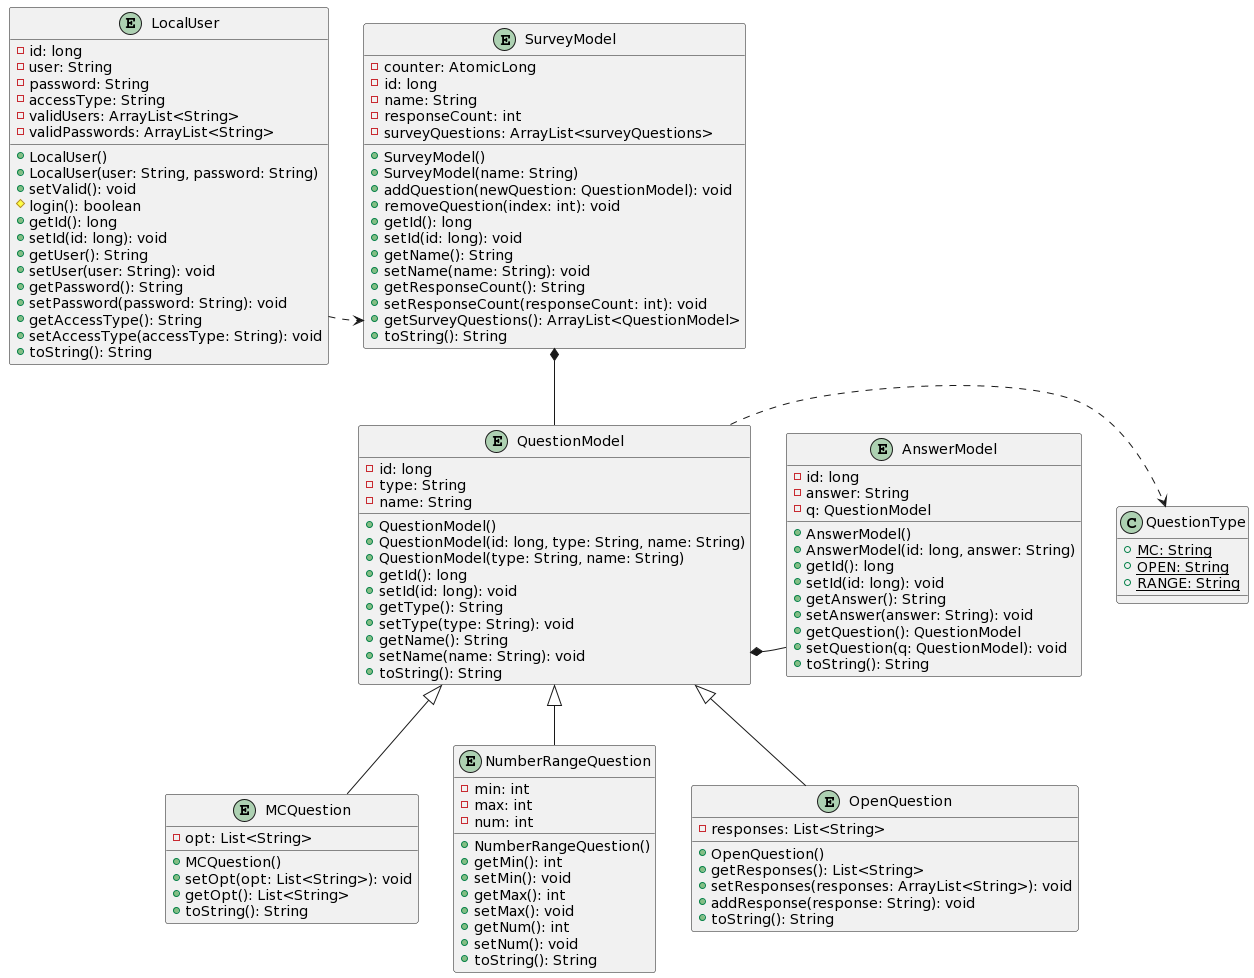

The diagram above was rendered by PlantUML. Its source (embedded in the PNG):
@startuml
entity LocalUser 
{
  -id: long
  -user: String
  -password: String
  -accessType: String
  -validUsers: ArrayList<String>
  -validPasswords: ArrayList<String>
  +LocalUser()
  +LocalUser(user: String, password: String)
  +setValid(): void
  #login(): boolean
  +getId(): long
  +setId(id: long): void
  +getUser(): String
  +setUser(user: String): void
  +getPassword(): String
  +setPassword(password: String): void 
  +getAccessType(): String
  +setAccessType(accessType: String): void  
  +toString(): String
}

entity AnswerModel
{
  -id: long
  -answer: String
  -q: QuestionModel
  +AnswerModel()
  +AnswerModel(id: long, answer: String)
  +getId(): long
  +setId(id: long): void 
  +getAnswer(): String
  +setAnswer(answer: String): void 
  +getQuestion(): QuestionModel
  +setQuestion(q: QuestionModel): void  
  +toString(): String
}


entity QuestionModel
{
  -id: long
  -type: String
  -name: String
  +QuestionModel()
  +QuestionModel(id: long, type: String, name: String)
  +QuestionModel(type: String, name: String)
  +getId(): long
  +setId(id: long): void 
  +getType(): String
  +setType(type: String): void 
  +getName(): String
  +setName(name: String): void 
  +toString(): String
}

class QuestionType{
  +{static} MC: String
  +{static} OPEN: String
  +{static} RANGE: String
}

entity MCQuestion
{
  -opt: List<String>
  +MCQuestion()
  +setOpt(opt: List<String>): void
  +getOpt(): List<String>
  +toString(): String
}

entity NumberRangeQuestion
{
  -min: int
  -max: int
  -num: int
  +NumberRangeQuestion()
  +getMin(): int
  +setMin(): void
  +getMax(): int
  +setMax(): void
  +getNum(): int
  +setNum(): void
  +toString(): String
}

entity OpenQuestion
{
  -responses: List<String>
  +OpenQuestion()
  +getResponses(): List<String>
  +setResponses(responses: ArrayList<String>): void
  +addResponse(response: String): void
  +toString(): String 
}

entity SurveyModel
{
  -counter: AtomicLong
  -id: long
  -name: String
  -responseCount: int
  -surveyQuestions: ArrayList<surveyQuestions>
  +SurveyModel()
  +SurveyModel(name: String)
  +addQuestion(newQuestion: QuestionModel): void
  +removeQuestion(index: int): void
  +getId(): long
  +setId(id: long): void 
  +getName(): String
  +setName(name: String): void 
  +getResponseCount(): String
  +setResponseCount(responseCount: int): void 
  +getSurveyQuestions(): ArrayList<QuestionModel>
  +toString(): String
}


QuestionModel <|-- MCQuestion
QuestionModel <|-- NumberRangeQuestion
QuestionModel <|-- OpenQuestion

LocalUser ..> SurveyModel
SurveyModel *-- QuestionModel
QuestionModel ..> QuestionType
QuestionModel *-- AnswerModel

together {
  entity MCQuestion
  entity NumberRangeQuestion
  entity OpenQuestion
}

QuestionModel -[hidden] AnswerModel
QuestionType -[hidden] QuestionModel
LocalUser -[hidden] SurveyModel
@enduml